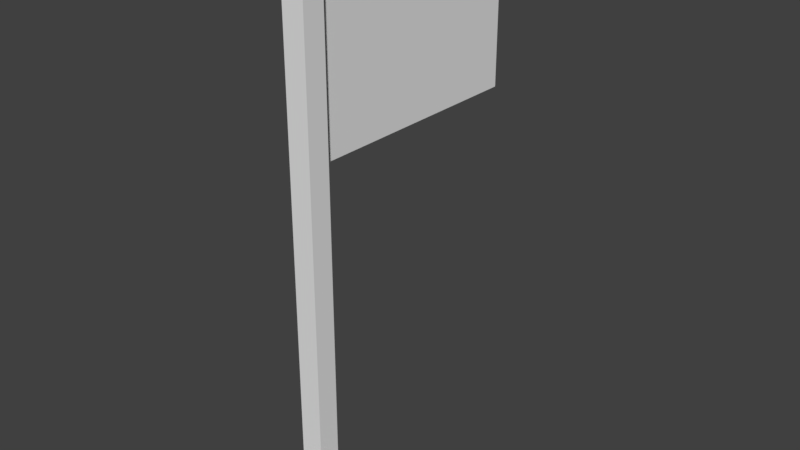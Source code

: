 # Source: Flag.blend  (saved by Blender 2.78.0; exported with 4.5.12 LTS)
import bpy
from mathutils import Matrix  # noqa: F401  (used for matrix-valued properties, if any)

bpy.ops.wm.read_factory_settings(use_empty=True)
scene = bpy.context.scene
scene.name = 'Scene'

# ---- collections
col_collection_1 = bpy.data.collections.new('Collection 1'); scene.collection.children.link(col_collection_1)

# ---- materials (node trees are filled in below, after node groups)
mat_wood = bpy.data.materials.new('Wood')
mat_wood.alpha_threshold = 0.0
mat_wood.roughness = 0.5
mat_wood.line_color = (0.0, 0.0, 0.0, 1.0)

# ---- material node trees

# ---- world
world_world = bpy.data.worlds.new('World'); scene.world = world_world
world_world.color = (0.05088, 0.05088, 0.05088)
world_world.use_sun_shadow = False
world_world.sun_shadow_jitter_overblur = 0.0
world_world.cycles.sampling_method = 'MANUAL'

# ---- meshes
me_grid_000 = bpy.data.meshes.new('Grid.000')
me_grid_000.from_pydata([(2.132e-15, -0.9, 0.6), (-3.197e-15, -0.9, 0.3), (-8.527e-15, -0.9, 0.0), (-2.451e-14, -0.9, -0.3), (-2.451e-14, -0.9, -0.6), (2.132e-15, -0.6, 0.6), (-5.329e-16, -0.6, 0.3), (-5.862e-15, -0.6, 0.0), (-3.197e-15, -0.6, -0.3), (-1.386e-14, -0.6, -0.6), (7.461e-15, -0.3, 0.6), (2.132e-15, -0.3, 0.3), (-3.197e-15, -0.3, 0.0), (-8.527e-15, -0.3, -0.3), (-1.386e-14, -0.3, -0.6), (1.812e-14, 0.0, 0.6), (-3.197e-15, 0.0, 0.3), (-5.329e-16, 0.0, 0.0), (-5.862e-15, 0.0, -0.3), (-8.527e-15, 0.0, -0.6), (-3.197e-15, 0.3, 0.6), (1.812e-14, 0.3, 0.3), (2.132e-15, 0.3, 0.0), (-3.197e-15, 0.3, -0.3), (-8.527e-15, 0.3, -0.6), (1.812e-14, 0.6, 0.6), (-3.197e-15, 0.6, 0.3), (7.461e-15, 0.6, 0.0), (2.132e-15, 0.6, -0.3), (-3.197e-15, 0.6, -0.6), (2.132e-15, -0.75, 0.6), (-5.329e-16, -0.9, 0.45), (-1.865e-15, -0.75, 0.3), (7.994e-16, -0.6, 0.45), (-5.862e-15, -0.9, 0.15), (-7.194e-15, -0.75, 0.0), (-3.197e-15, -0.6, 0.15), (-1.652e-14, -0.9, -0.15), (-1.386e-14, -0.75, -0.3), (-4.53e-15, -0.6, -0.15), (-2.451e-14, -0.9, -0.45), (-1.918e-14, -0.75, -0.6), (-8.527e-15, -0.6, -0.45), (4.796e-15, -0.45, 0.6), (7.994e-16, -0.45, 0.3), (4.796e-15, -0.3, 0.45), (-4.53e-15, -0.45, 0.0), (-5.329e-16, -0.3, 0.15), (-5.862e-15, -0.45, -0.3), (-5.862e-15, -0.3, -0.15), (-1.386e-14, -0.45, -0.6), (-1.119e-14, -0.3, -0.45), (1.279e-14, -0.15, 0.6), (-5.329e-16, -0.15, 0.3), (7.461e-15, 0.0, 0.45), (-1.865e-15, -0.15, 0.0), (-1.865e-15, 0.0, 0.15), (-7.194e-15, -0.15, -0.3), (-3.197e-15, 0.0, -0.15), (-1.119e-14, -0.15, -0.6), (-7.194e-15, 0.0, -0.45), (7.461e-15, 0.15, 0.6), (7.461e-15, 0.15, 0.3), (7.461e-15, 0.3, 0.45), (7.994e-16, 0.15, 0.0), (1.013e-14, 0.3, 0.15), (-4.53e-15, 0.15, -0.3), (-5.329e-16, 0.3, -0.15), (-8.527e-15, 0.15, -0.6), (-5.862e-15, 0.3, -0.45), (7.461e-15, 0.6, 0.45), (2.132e-15, 0.6, 0.15), (4.796e-15, 0.6, -0.15), (-5.329e-16, 0.6, -0.45), (-5.329e-16, 0.45, -0.3), (-5.862e-15, 0.45, -0.6), (4.796e-15, 0.45, 0.0), (7.461e-15, 0.45, 0.3), (7.461e-15, 0.45, 0.6), (4.796e-15, 0.75, -0.3), (2.132e-15, 0.75, -0.6), (7.461e-15, 0.75, 0.3), (1.279e-14, 0.75, 0.0), (1.812e-14, 0.75, 0.6), (1.279e-14, 0.75, 0.45), (8.793e-15, 0.75, -0.15), (1.013e-14, 0.75, 0.15), (3.464e-15, 0.75, -0.45), (7.461e-15, 0.45, 0.45), (6.128e-15, 0.45, 0.15), (2.132e-15, 0.45, -0.15), (-3.197e-15, 0.45, -0.45), (-6.528e-15, 0.15, -0.45), (-1.865e-15, 0.15, -0.15), (4.13e-15, 0.15, 0.15), (7.461e-15, 0.15, 0.45), (-9.193e-15, -0.15, -0.45), (-4.53e-15, -0.15, -0.15), (-1.199e-15, -0.15, 0.15), (6.128e-15, -0.15, 0.45), (-9.859e-15, -0.45, -0.45), (-5.196e-15, -0.45, -0.15), (-1.865e-15, -0.45, 0.15), (2.798e-15, -0.45, 0.45), (-1.652e-14, -0.75, -0.45), (-1.052e-14, -0.75, -0.15), (-4.53e-15, -0.75, 0.15), (1.332e-16, -0.75, 0.45), (0.015, -0.75, 0.6), (0.015, -0.9, 0.6), (0.015, -0.9, 0.45), (0.015, -0.9, 0.3), (0.015, -0.75, 0.3), (0.015, -0.6, 0.3), (0.015, -0.6, 0.45), (0.015, -0.6, 0.6), (0.015, -0.9, 0.15), (0.015, -0.9, -1.567e-17), (0.015, -0.75, -1.567e-17), (0.015, -0.6, -1.567e-17), (0.015, -0.6, 0.15), (0.015, -0.9, -0.15), (0.015, -0.9, -0.3), (0.015, -0.75, -0.3), (0.015, -0.6, -0.3), (0.015, -0.6, -0.15), (0.015, -0.9, -0.45), (0.015, -0.9, -0.6), (0.015, -0.75, -0.6), (0.015, -0.6, -0.6), (0.015, -0.6, -0.45), (0.015, -0.45, 0.6), (0.015, -0.45, 0.3), (0.015, -0.3, 0.3), (0.015, -0.3, 0.45), (0.015, -0.3, 0.6), (0.015, -0.45, -1.567e-17), (0.015, -0.3, -1.567e-17), (0.015, -0.3, 0.15), (0.015, -0.45, -0.3), (0.015, -0.3, -0.3), (0.015, -0.3, -0.15), (0.015, -0.45, -0.6), (0.015, -0.3, -0.6), (0.015, -0.3, -0.45), (0.015, -0.15, 0.6), (0.015, -0.15, 0.3), (0.015, -1.49e-17, 0.3), (0.015, -1.49e-17, 0.45), (0.015, -1.49e-17, 0.6), (0.015, -0.15, -1.567e-17), (0.015, -1.49e-17, -1.567e-17), (0.015, -1.49e-17, 0.15), (0.015, -0.15, -0.3), (0.015, -1.49e-17, -0.3), (0.015, -1.49e-17, -0.15), (0.015, -0.15, -0.6), (0.015, -1.49e-17, -0.6), (0.015, -1.49e-17, -0.45), (0.015, 0.15, 0.6), (0.015, 0.15, 0.3), (0.015, 0.3, 0.3), (0.015, 0.3, 0.45), (0.015, 0.3, 0.6), (0.015, 0.15, -1.567e-17), (0.015, 0.3, -1.567e-17), (0.015, 0.3, 0.15), (0.015, 0.15, -0.3), (0.015, 0.3, -0.3), (0.015, 0.3, -0.15), (0.015, 0.15, -0.6), (0.015, 0.3, -0.6), (0.015, 0.3, -0.45), (0.015, 0.6, 0.45), (0.015, 0.6, 0.6), (0.015, 0.6, 0.15), (0.015, 0.6, 0.3), (0.015, 0.6, -0.15), (0.015, 0.6, -1.567e-17), (0.015, 0.6, -0.45), (0.015, 0.6, -0.3), (0.015, 0.45, -0.3), (0.015, 0.45, -0.6), (0.015, 0.6, -0.6), (0.015, 0.45, -1.567e-17), (0.015, 0.45, 0.3), (0.015, 0.45, 0.6), (0.015, 0.75, -0.3), (0.015, 0.75, -0.6), (0.015, 0.75, 0.3), (0.015, 0.75, -1.567e-17), (0.015, 0.75, 0.6), (0.015, 0.75, 0.45), (0.015, 0.75, -0.15), (0.015, 0.75, 0.15), (0.015, 0.75, -0.45), (0.015, 0.45, 0.45), (0.015, 0.45, 0.15), (0.015, 0.45, -0.15), (0.015, 0.45, -0.45), (0.015, 0.15, -0.45), (0.015, 0.15, -0.15), (0.015, 0.15, 0.15), (0.015, 0.15, 0.45), (0.015, -0.15, -0.45), (0.015, -0.15, -0.15), (0.015, -0.15, 0.15), (0.015, -0.15, 0.45), (0.015, -0.45, -0.45), (0.015, -0.45, -0.15), (0.015, -0.45, 0.15), (0.015, -0.45, 0.45), (0.015, -0.75, -0.45), (0.015, -0.75, -0.15), (0.015, -0.75, 0.15), (0.015, -0.75, 0.45)], [], [(107, 33, 6, 32), (106, 36, 7, 35), (105, 39, 8, 38), (104, 42, 9, 41), (103, 45, 11, 44), (102, 47, 12, 46), (101, 49, 13, 48), (100, 51, 14, 50), (99, 54, 16, 53), (98, 56, 17, 55), (97, 58, 18, 57), (96, 60, 19, 59), (95, 63, 21, 62), (94, 65, 22, 64), (93, 67, 23, 66), (92, 69, 24, 68), (91, 73, 29, 75), (90, 72, 28, 74), (89, 71, 27, 76), (88, 70, 26, 77), (25, 83, 84, 70), (70, 84, 81, 26), (27, 82, 85, 72), (72, 85, 79, 28), (26, 81, 86, 71), (71, 86, 82, 27), (28, 79, 87, 73), (73, 87, 80, 29), (78, 25, 70, 88), (20, 78, 88, 63), (63, 88, 77, 21), (77, 26, 71, 89), (21, 77, 89, 65), (65, 89, 76, 22), (76, 27, 72, 90), (22, 76, 90, 67), (67, 90, 74, 23), (74, 28, 73, 91), (23, 74, 91, 69), (69, 91, 75, 24), (66, 23, 69, 92), (18, 66, 92, 60), (60, 92, 68, 19), (64, 22, 67, 93), (17, 64, 93, 58), (58, 93, 66, 18), (62, 21, 65, 94), (16, 62, 94, 56), (56, 94, 64, 17), (61, 20, 63, 95), (15, 61, 95, 54), (54, 95, 62, 16), (57, 18, 60, 96), (13, 57, 96, 51), (51, 96, 59, 14), (55, 17, 58, 97), (12, 55, 97, 49), (49, 97, 57, 13), (53, 16, 56, 98), (11, 53, 98, 47), (47, 98, 55, 12), (52, 15, 54, 99), (10, 52, 99, 45), (45, 99, 53, 11), (48, 13, 51, 100), (8, 48, 100, 42), (42, 100, 50, 9), (46, 12, 49, 101), (7, 46, 101, 39), (39, 101, 48, 8), (44, 11, 47, 102), (6, 44, 102, 36), (36, 102, 46, 7), (43, 10, 45, 103), (5, 43, 103, 33), (33, 103, 44, 6), (38, 8, 42, 104), (3, 38, 104, 40), (40, 104, 41, 4), (35, 7, 39, 105), (2, 35, 105, 37), (37, 105, 38, 3), (32, 6, 36, 106), (1, 32, 106, 34), (34, 106, 35, 2), (30, 5, 33, 107), (0, 30, 107, 31), (31, 107, 32, 1), (215, 112, 113, 114), (214, 118, 119, 120), (213, 123, 124, 125), (212, 128, 129, 130), (211, 132, 133, 134), (210, 136, 137, 138), (209, 139, 140, 141), (208, 142, 143, 144), (207, 146, 147, 148), (206, 150, 151, 152), (205, 153, 154, 155), (204, 156, 157, 158), (203, 160, 161, 162), (202, 164, 165, 166), (201, 167, 168, 169), (200, 170, 171, 172), (199, 182, 183, 179), (198, 181, 180, 177), (197, 184, 178, 175), (196, 185, 176, 173), (83, 191, 192, 84), (82, 190, 193, 85), (81, 189, 194, 86), (79, 187, 195, 87), (87, 195, 188, 80), (174, 173, 192, 191), (173, 176, 189, 192), (86, 194, 190, 82), (178, 177, 193, 190), (177, 180, 187, 193), (85, 193, 187, 79), (176, 175, 194, 189), (175, 178, 190, 194), (84, 192, 189, 81), (180, 179, 195, 187), (179, 183, 188, 195), (186, 196, 173, 174), (163, 162, 196, 186), (162, 161, 185, 196), (185, 197, 175, 176), (161, 166, 197, 185), (166, 165, 184, 197), (184, 198, 177, 178), (165, 169, 198, 184), (169, 168, 181, 198), (181, 199, 179, 180), (168, 172, 199, 181), (172, 171, 182, 199), (167, 200, 172, 168), (154, 158, 200, 167), (158, 157, 170, 200), (164, 201, 169, 165), (151, 155, 201, 164), (155, 154, 167, 201), (160, 202, 166, 161), (147, 152, 202, 160), (152, 151, 164, 202), (159, 203, 162, 163), (149, 148, 203, 159), (148, 147, 160, 203), (153, 204, 158, 154), (140, 144, 204, 153), (144, 143, 156, 204), (150, 205, 155, 151), (137, 141, 205, 150), (141, 140, 153, 205), (146, 206, 152, 147), (133, 138, 206, 146), (138, 137, 150, 206), (145, 207, 148, 149), (135, 134, 207, 145), (134, 133, 146, 207), (139, 208, 144, 140), (124, 130, 208, 139), (130, 129, 142, 208), (136, 209, 141, 137), (119, 125, 209, 136), (125, 124, 139, 209), (132, 210, 138, 133), (113, 120, 210, 132), (120, 119, 136, 210), (131, 211, 134, 135), (115, 114, 211, 131), (114, 113, 132, 211), (123, 212, 130, 124), (122, 126, 212, 123), (126, 127, 128, 212), (118, 213, 125, 119), (117, 121, 213, 118), (121, 122, 123, 213), (112, 214, 120, 113), (111, 116, 214, 112), (116, 117, 118, 214), (108, 215, 114, 115), (109, 110, 215, 108), (110, 111, 112, 215), (80, 188, 183, 29), (29, 183, 182, 75), (31, 110, 109, 0), (59, 156, 143, 14), (14, 143, 142, 50), (3, 122, 121, 37), (20, 163, 186, 78), (34, 116, 111, 1), (61, 159, 163, 20), (10, 135, 145, 52), (75, 182, 171, 24), (4, 127, 126, 40), (50, 142, 129, 9), (9, 129, 128, 41), (24, 171, 170, 68), (37, 121, 117, 2), (78, 186, 174, 25), (52, 145, 149, 15), (5, 115, 131, 43), (0, 109, 108, 30), (40, 126, 122, 3), (1, 111, 110, 31), (41, 128, 127, 4), (68, 170, 157, 19), (19, 157, 156, 59), (25, 174, 191, 83), (43, 131, 135, 10), (2, 117, 116, 34), (15, 149, 159, 61), (30, 108, 115, 5)])
me_grid_000.materials.append(mat_wood)
me_grid_000.use_remesh_preserve_volume = False
me_grid_000.use_remesh_preserve_attributes = False
me_grid_000.use_mirror_vertex_groups = False
me_grid_000.update()
me_cube_001 = bpy.data.meshes.new('Cube.001')
me_cube_001.from_pydata([(0.1875, 0.1875, 0.0), (0.1875, -0.1875, 0.0), (-0.1875, -0.1875, 0.0), (-0.1875, 0.1875, 0.0), (0.1688, 0.1687, 0.375), (0.1687, -0.1688, 0.375), (-0.1688, -0.1687, 0.375), (-0.1687, 0.1688, 0.375), (0.075, 0.075, 0.375), (0.075, -0.075, 0.375), (-0.075, 0.075, 0.375), (-0.075, -0.075, 0.375), (0.075, 0.075, 3.75), (0.075, -0.075, 3.75), (-0.075, 0.075, 3.75), (-0.075, -0.075, 3.75)], [], [(0, 1, 2, 3), (7, 6, 11, 10), (0, 4, 5, 1), (1, 5, 6, 2), (2, 6, 7, 3), (4, 0, 3, 7), (11, 9, 13, 15), (4, 7, 10, 8), (6, 5, 9, 11), (5, 4, 8, 9), (12, 14, 15, 13), (9, 8, 12, 13), (10, 11, 15, 14), (8, 10, 14, 12)])
me_cube_001.materials.append(mat_wood)
me_cube_001.use_remesh_preserve_volume = False
me_cube_001.use_remesh_preserve_attributes = False
me_cube_001.use_mirror_vertex_groups = False
me_cube_001.update()
arm_armature_001 = bpy.data.armatures.new('Armature.001')  # bones are not reproduced

# ---- objects
ob_armature = bpy.data.objects.new('Armature', arm_armature_001)
ob_cloth = bpy.data.objects.new('Cloth', me_grid_000)
ob_post = bpy.data.objects.new('Post', me_cube_001)

# ---- transforms, parenting, visibility, modifiers, constraints
ob_armature.location = (0.0, 0.075, 2.513)
ob_armature.lineart.crease_threshold = 0.0
ob_cloth.parent = ob_armature
ob_cloth.matrix_parent_inverse = Matrix(((1.0, 0.0, 0.0, -0.0), (0.0, 1.0, 0.0, -0.075), (0.0, 0.0, 1.0, -2.513), (0.0, 0.0, 0.0, 1.0)))
ob_cloth.location = (-0.0075, 0.975, 3.113)
ob_cloth.lineart.crease_threshold = 0.0
_vg = ob_cloth.vertex_groups.new(name='Bone')
_vg.add([0, 1, 2, 3, 4, 5, 6, 7, 8, 9, 10, 11, 12, 13, 14, 15, 16, 17, 18, 19, 20, 21, 22, 23, 24, 25, 26, 27, 28, 29, 30, 31, 32, 33, 34, 35, 36, 37, 38, 39, 40, 41, 42, 43, 44, 45, 46, 47, 48, 49, 50, 51, 52, 53, 54, 55, 56, 57, 58, 59, 60, 61, 62, 63, 64, 65, 66, 67, 68, 69, 70, 71, 72, 73, 74, 75, 76, 77, 78, 79, 80, 81, 82, 83, 84, 85, 86, 87, 88, 89, 90, 91, 92, 93, 94, 95, 96, 97, 98, 99, 100, 101, 102, 103, 104, 105, 106, 107, 108, 109, 110, 111, 112, 113, 114, 115, 116, 117, 118, 119, 120, 121, 122, 123, 124, 125, 126, 127, 128, 129, 130, 131, 132, 133, 134, 135, 136, 137, 138, 139, 140, 141, 142, 143, 144, 145, 146, 147, 148, 149, 150, 151, 152, 153, 154, 155, 156, 157, 158, 159, 160, 161, 162, 163, 164, 165, 166, 167, 168, 169, 170, 171, 172, 173, 174, 175, 176, 177, 178, 179, 180, 181, 182, 183, 184, 185, 186, 187, 188, 189, 190, 191, 192, 193, 194, 195, 196, 197, 198, 199, 200, 201, 202, 203, 204, 205, 206, 207, 208, 209, 210, 211, 212, 213, 214, 215], 1.0, 'REPLACE')
_m = ob_cloth.modifiers.new('Armature', 'ARMATURE')
_m = ob_cloth.modifiers.new('Armature.001', 'ARMATURE')
_m.object = ob_armature
ob_post.location = (0.0, 0.0, 0.0)
ob_post.lock_rotations_4d = False
ob_post.empty_display_type = 'ARROWS'
ob_post.lineart.crease_threshold = 0.0

# ---- collection membership
col_collection_1.objects.link(ob_armature)
col_collection_1.objects.link(ob_cloth)
col_collection_1.objects.link(ob_post)

# ---- scene / render settings (as saved in the file)
scene.frame_start = 1; scene.frame_end = 250; scene.frame_set(1)
scene.render.engine = 'CYCLES'
scene.render.resolution_percentage = 50
scene.render.dither_intensity = 0.0
scene.cycles.use_denoising = False
scene.cycles.samples = 128
scene.cycles.sampling_pattern = 'TABULATED_SOBOL'
scene.cycles.light_sampling_threshold = 0.0
scene.cycles.use_adaptive_sampling = False
scene.cycles.use_light_tree = False
scene.cycles.blur_glossy = 0.0
scene.cycles.sample_clamp_indirect = 0.0
scene.view_settings.view_transform = 'Standard'
bpy.context.view_layer.update()

# ---- added for rendering (the .blend has no active camera and no usable light): camera, sun
cam_auto = bpy.data.cameras.new('AutoCamera')
cam_auto.lens = 50.0
cam_auto.sensor_width = 36.0
cam_auto.clip_end = 1000.0
ob_auto_camera = bpy.data.objects.new('AutoCamera', cam_auto)
scene.collection.objects.link(ob_auto_camera)
ob_auto_camera.location = (3.91019, -3.92347, 5.00315)
ob_auto_camera.rotation_euler = (1.09748, -7.21219e-08, 0.694738)
scene.camera = ob_auto_camera
light_auto_sun = bpy.data.lights.new('AutoSun', 'SUN')
light_auto_sun.energy = 3.0
light_auto_sun.angle = 0.0523599
ob_auto_sun = bpy.data.objects.new('AutoSun', light_auto_sun)
scene.collection.objects.link(ob_auto_sun)
ob_auto_sun.rotation_euler = (0.872665, 0.174533, 0.523599)
bpy.context.view_layer.update()
